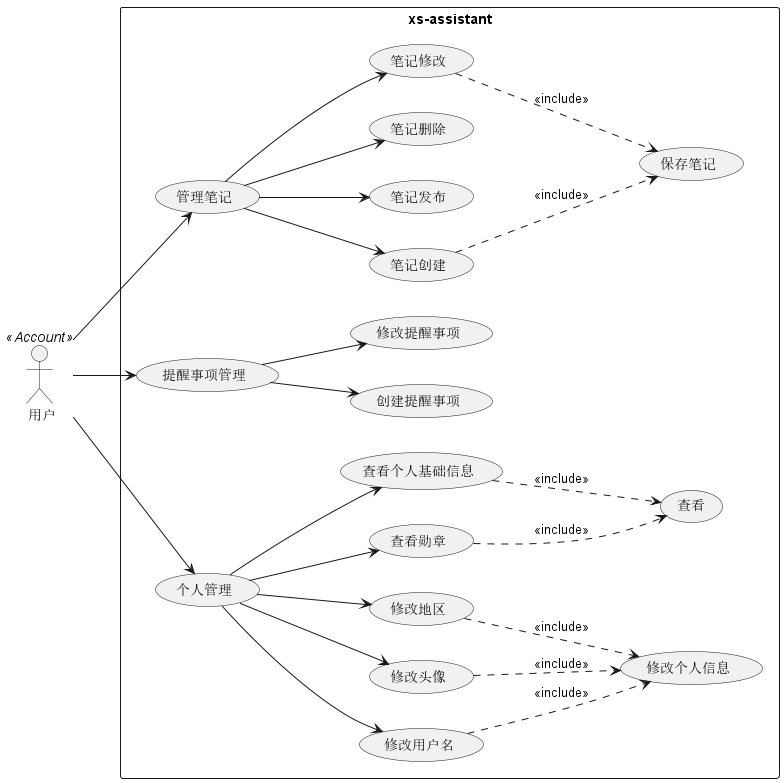

The diagram above was rendered by PlantUML. Its source (embedded in the PNG):
@startuml
'https://plantuml.com/use-case-diagram

left to right direction

actor : 用户: as account <<Account>>
rectangle xs-assistant{
    usecase 管理笔记 as note_management
    usecase 笔记创建 as note_creation
    usecase 笔记发布 as note_publishing
    usecase 笔记删除 as note_delete
    usecase 笔记修改 as note_update
    usecase 保存笔记 as note_save

    usecase 提醒事项管理 as reminder_management
    usecase 创建提醒事项 as reminder_creation
    usecase 修改提醒事项 as reminder_update

    usecase 个人管理 as account_management
    usecase 修改用户名 as account_name_update
    usecase 修改头像 as account_img_update
    usecase 修改地区 as account_area_update
    usecase 修改个人信息 as account_info_update
    usecase 查看 as account_view_information
    usecase 查看勋章 as account_view_icon
    usecase 查看个人基础信息 as account_view_account_info
}

account --> note_management
account --> reminder_management
account --> account_management
note_management --> note_creation
note_management --> note_publishing
note_management --> note_delete
note_management --> note_update
note_creation .-> note_save : <<include>>
note_update .-> note_save : <<include>>
reminder_management --> reminder_creation
reminder_management --> reminder_update
account_management --> account_name_update
account_management --> account_img_update
account_management --> account_area_update
account_management --> account_view_icon
account_management --> account_view_account_info
account_view_icon .-> account_view_information : <<include>>
account_view_account_info .-> account_view_information : <<include>>
account_name_update .-> account_info_update : <<include>>
account_area_update .-> account_info_update : <<include>>
account_img_update .-> account_info_update : <<include>>
@enduml